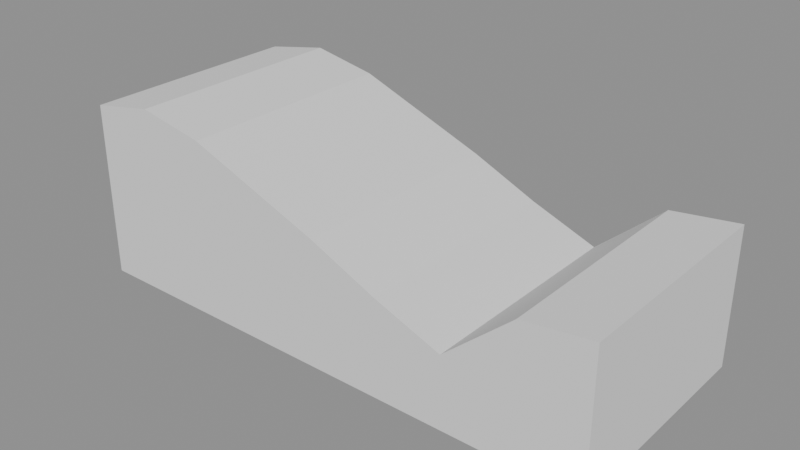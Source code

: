 # Source: c38_stage_03_profile.blend  (saved by Blender 5.2.44; exported with 4.5.12 LTS)
import bpy
from mathutils import Matrix  # noqa: F401  (used for matrix-valued properties, if any)

bpy.ops.wm.read_factory_settings(use_empty=True)
scene = bpy.context.scene
scene.name = 'Scene'

# ---- meshes
me_c38_uppershell_high = bpy.data.meshes.new('C38_UpperShell_HIGH')
me_c38_uppershell_high.from_pydata([(-3.2, -1.35, -1.1), (-3.2, -1.35, 1.0), (-3.2, 1.35, -1.1), (-3.2, 1.35, 1.0), (3.2, -1.35, -1.1), (3.2, -1.35, 0.55), (3.2, 1.35, -1.1), (3.2, 1.35, 0.55), (2.4, -1.35, -1.1), (1.6, -1.35, -1.1), (0.8, -1.35, -1.1), (-5.96e-08, -1.35, -1.1), (-0.8, -1.35, -1.1), (-1.6, -1.35, -1.1), (-2.4, -1.35, -1.1), (-2.4, -1.35, 1.15), (-1.6, -1.35, 1.0), (-0.8, -1.35, 0.7), (5.96e-08, -1.35, 0.4), (0.8, -1.35, 0.05), (1.6, -1.35, -0.25), (2.4, -1.35, 0.45), (2.4, 1.35, 0.45), (1.6, 1.35, -0.25), (0.8, 1.35, 0.05), (-5.96e-08, 1.35, 0.4), (-0.8, 1.35, 0.7), (-1.6, 1.35, 1.0), (-2.4, 1.35, 1.15), (-2.4, 1.35, -1.1), (-1.6, 1.35, -1.1), (-0.8, 1.35, -1.1), (5.96e-08, 1.35, -1.1), (0.8, 1.35, -1.1), (1.6, 1.35, -1.1), (2.4, 1.35, -1.1)], [], [(0, 1, 3, 2), (2, 3, 28, 29), (6, 7, 5, 4), (4, 5, 21, 8), (8, 35, 6, 4), (15, 28, 3, 1), (8, 21, 20, 9), (9, 20, 19, 10), (10, 19, 18, 11), (11, 18, 17, 12), (12, 17, 16, 13), (13, 16, 15, 14), (14, 15, 1, 0), (16, 27, 28, 15), (17, 26, 27, 16), (18, 25, 26, 17), (19, 24, 25, 18), (20, 23, 24, 19), (22, 23, 20, 21), (7, 22, 21, 5), (29, 28, 27, 30), (30, 27, 26, 31), (31, 26, 25, 32), (32, 25, 24, 33), (33, 24, 23, 34), (34, 23, 22, 35), (35, 22, 7, 6), (9, 34, 35, 8), (10, 33, 34, 9), (11, 32, 33, 10), (12, 31, 32, 11), (13, 30, 31, 12), (29, 30, 13, 14), (2, 29, 14, 0)])
_uv = me_c38_uppershell_high.uv_layers.new(name='UVMap')
_uv.uv.foreach_set('vector', [0.375, 0.0, 0.625, 0.0, 0.625, 0.25, 0.375, 0.25, 0.375, 0.25, 0.625, 0.25, 0.625, 0.2812, 0.375, 0.2812, 0.375, 0.5, 0.625, 0.5, 0.625, 0.75, 0.375, 0.75, 0.375, 0.75, 0.625, 0.75, 0.625, 0.7812, 0.375, 0.7812, 0.3438, 0.75, 0.3438, 0.5, 0.375, 0.5, 0.375, 0.75, 0.8438, 0.75, 0.8438, 0.5, 0.875, 0.5, 0.875, 0.75, 0.375, 0.7812, 0.625, 0.7812, 0.625, 0.8125, 0.375, 0.8125, 0.375, 0.8125, 0.625, 0.8125, 0.625, 0.8438, 0.375, 0.8438, 0.375, 0.8438, 0.625, 0.8438, 0.625, 0.875, 0.375, 0.875, 0.375, 0.875, 0.625, 0.875, 0.625, 0.9062, 0.375, 0.9062, 0.375, 0.9062, 0.625, 0.9062, 0.625, 0.9375, 0.375, 0.9375, 0.375, 0.9375, 0.625, 0.9375, 0.625, 0.9688, 0.375, 0.9688, 0.375, 0.9688, 0.625, 0.9688, 0.625, 1.0, 0.375, 1.0, 0.8125, 0.75, 0.8125, 0.5, 0.8438, 0.5, 0.8438, 0.75, 0.7812, 0.75, 0.7812, 0.5, 0.8125, 0.5, 0.8125, 0.75, 0.75, 0.75, 0.75, 0.5, 0.7812, 0.5, 0.7812, 0.75, 0.7188, 0.75, 0.7188, 0.5, 0.75, 0.5, 0.75, 0.75, 0.6875, 0.75, 0.6875, 0.5, 0.7188, 0.5, 0.7188, 0.75, 0.6562, 0.5, 0.6875, 0.5, 0.6875, 0.75, 0.6562, 0.75, 0.625, 0.5, 0.6562, 0.5, 0.6562, 0.75, 0.625, 0.75, 0.375, 0.2812, 0.625, 0.2812, 0.625, 0.3125, 0.375, 0.3125, 0.375, 0.3125, 0.625, 0.3125, 0.625, 0.3438, 0.375, 0.3438, 0.375, 0.3438, 0.625, 0.3438, 0.625, 0.375, 0.375, 0.375, 0.375, 0.375, 0.625, 0.375, 0.625, 0.4062, 0.375, 0.4062, 0.375, 0.4062, 0.625, 0.4062, 0.625, 0.4375, 0.375, 0.4375, 0.375, 0.4375, 0.625, 0.4375, 0.625, 0.4688, 0.375, 0.4688, 0.375, 0.4688, 0.625, 0.4688, 0.625, 0.5, 0.375, 0.5, 0.3125, 0.75, 0.3125, 0.5, 0.3438, 0.5, 0.3438, 0.75, 0.2812, 0.75, 0.2812, 0.5, 0.3125, 0.5, 0.3125, 0.75, 0.25, 0.75, 0.25, 0.5, 0.2812, 0.5, 0.2812, 0.75, 0.2188, 0.75, 0.2188, 0.5, 0.25, 0.5, 0.25, 0.75, 0.1875, 0.75, 0.1875, 0.5, 0.2188, 0.5, 0.2188, 0.75, 0.1562, 0.5, 0.1875, 0.5, 0.1875, 0.75, 0.1562, 0.75, 0.125, 0.5, 0.1562, 0.5, 0.1562, 0.75, 0.125, 0.75])
me_c38_uppershell_high.update()

# ---- objects
ob_c38_uppershell_high = bpy.data.objects.new('C38_UpperShell_HIGH', me_c38_uppershell_high)

# ---- transforms, parenting, visibility, modifiers, constraints
ob_c38_uppershell_high.location = (0.0, 0.0, 1.55)

# ---- collection membership
scene.collection.objects.link(ob_c38_uppershell_high)

# ---- scene / render settings (as saved in the file)
scene.frame_start = 1; scene.frame_end = 250; scene.frame_set(1)
scene.render.engine = 'BLENDER_EEVEE_NEXT'
scene.render.bake_bias = 0.0
scene.render.bake_samples = 0
scene.render.compositor_device = 'GPU'
scene.eevee.use_volume_custom_range = False
scene.eevee.fast_gi_thickness_near = 0.1
scene.eevee.fast_gi_thickness_far = 0.0
scene.eevee.ray_tracing_options.screen_trace_thickness = 0.1
bpy.context.view_layer.update()

# ---- added for rendering (the .blend has no active camera and no usable light): camera, sun + grey world if the file has none
cam_auto = bpy.data.cameras.new('AutoCamera')
cam_auto.lens = 50.0
cam_auto.sensor_width = 36.0
cam_auto.clip_end = 1000.0
ob_auto_camera = bpy.data.objects.new('AutoCamera', cam_auto)
scene.collection.objects.link(ob_auto_camera)
ob_auto_camera.location = (6.75557, -8.10668, 6.97945)
ob_auto_camera.rotation_euler = (1.09748, -7.21219e-08, 0.694738)
scene.camera = ob_auto_camera
light_auto_sun = bpy.data.lights.new('AutoSun', 'SUN')
light_auto_sun.energy = 3.0
light_auto_sun.angle = 0.0523599
ob_auto_sun = bpy.data.objects.new('AutoSun', light_auto_sun)
scene.collection.objects.link(ob_auto_sun)
ob_auto_sun.rotation_euler = (0.872665, 0.174533, 0.523599)
if scene.world is None:
    world_auto = bpy.data.worlds.new('AutoWorld')
    world_auto.color = (0.3, 0.3, 0.3)
    scene.world = world_auto
bpy.context.view_layer.update()
